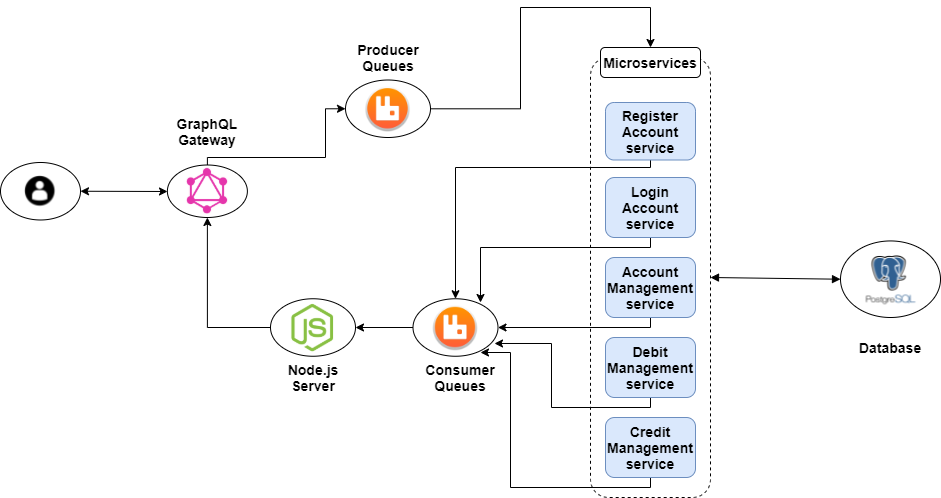

The diagram above was exported from draw.io. Its source (the exported page's mxGraphModel, read from the mxfile embedded in the PNG):
<mxGraphModel dx="868" dy="1582" grid="1" gridSize="10" guides="1" tooltips="1" connect="1" arrows="1" fold="1" page="1" pageScale="1" pageWidth="850" pageHeight="1100" math="0" shadow="0">
  <root>
    <mxCell id="0" />
    <mxCell id="1" parent="0" />
    <mxCell id="d-t_Jn-KoamVpyIUlIRO-39" style="edgeStyle=orthogonalEdgeStyle;rounded=0;orthogonalLoop=1;jettySize=auto;html=1;entryX=0;entryY=0.5;entryDx=0;entryDy=0;" parent="1" source="d-t_Jn-KoamVpyIUlIRO-6" target="d-t_Jn-KoamVpyIUlIRO-35" edge="1">
      <mxGeometry relative="1" as="geometry">
        <Array as="points">
          <mxPoint x="287" y="130" />
          <mxPoint x="405" y="130" />
          <mxPoint x="405" y="81" />
        </Array>
      </mxGeometry>
    </mxCell>
    <mxCell id="d-t_Jn-KoamVpyIUlIRO-6" value="" style="ellipse;whiteSpace=wrap;html=1;" parent="1" vertex="1">
      <mxGeometry x="246.88" y="137.5" width="80" height="52.5" as="geometry" />
    </mxCell>
    <mxCell id="d-t_Jn-KoamVpyIUlIRO-10" value="&lt;h3&gt;GraphQL Gateway&lt;/h3&gt;" style="text;html=1;strokeColor=none;fillColor=none;align=center;verticalAlign=middle;whiteSpace=wrap;rounded=0;" parent="1" vertex="1">
      <mxGeometry x="266.88" y="93.75" width="40" height="20" as="geometry" />
    </mxCell>
    <mxCell id="d-t_Jn-KoamVpyIUlIRO-13" style="edgeStyle=orthogonalEdgeStyle;rounded=0;orthogonalLoop=1;jettySize=auto;html=1;" parent="1" target="d-t_Jn-KoamVpyIUlIRO-6" edge="1">
      <mxGeometry relative="1" as="geometry">
        <mxPoint x="350" y="300" as="sourcePoint" />
      </mxGeometry>
    </mxCell>
    <mxCell id="d-t_Jn-KoamVpyIUlIRO-16" value="" style="rounded=1;whiteSpace=wrap;html=1;dashed=1;" parent="1" vertex="1">
      <mxGeometry x="670" y="30" width="120" height="440" as="geometry" />
    </mxCell>
    <mxCell id="d-t_Jn-KoamVpyIUlIRO-79" style="edgeStyle=orthogonalEdgeStyle;rounded=0;orthogonalLoop=1;jettySize=auto;html=1;" parent="1" source="d-t_Jn-KoamVpyIUlIRO-17" target="d-t_Jn-KoamVpyIUlIRO-71" edge="1">
      <mxGeometry relative="1" as="geometry">
        <Array as="points">
          <mxPoint x="730" y="140" />
          <mxPoint x="535" y="140" />
        </Array>
      </mxGeometry>
    </mxCell>
    <mxCell id="d-t_Jn-KoamVpyIUlIRO-17" value="&lt;h3&gt;Register Account service&lt;/h3&gt;" style="rounded=1;whiteSpace=wrap;html=1;fillColor=#dae8fc;strokeColor=#6c8ebf;" parent="1" vertex="1">
      <mxGeometry x="685" y="75" width="90" height="57.5" as="geometry" />
    </mxCell>
    <mxCell id="d-t_Jn-KoamVpyIUlIRO-81" style="edgeStyle=orthogonalEdgeStyle;rounded=0;orthogonalLoop=1;jettySize=auto;html=1;entryX=1;entryY=0;entryDx=0;entryDy=0;" parent="1" source="d-t_Jn-KoamVpyIUlIRO-20" target="d-t_Jn-KoamVpyIUlIRO-72" edge="1">
      <mxGeometry relative="1" as="geometry">
        <Array as="points">
          <mxPoint x="730" y="220" />
          <mxPoint x="560" y="220" />
        </Array>
      </mxGeometry>
    </mxCell>
    <mxCell id="d-t_Jn-KoamVpyIUlIRO-20" value="&lt;h3&gt;Login Account service&lt;/h3&gt;" style="rounded=1;whiteSpace=wrap;html=1;fillColor=#dae8fc;strokeColor=#6c8ebf;" parent="1" vertex="1">
      <mxGeometry x="685" y="150" width="90" height="60" as="geometry" />
    </mxCell>
    <mxCell id="d-t_Jn-KoamVpyIUlIRO-82" style="edgeStyle=orthogonalEdgeStyle;rounded=0;orthogonalLoop=1;jettySize=auto;html=1;entryX=1;entryY=0.5;entryDx=0;entryDy=0;" parent="1" source="d-t_Jn-KoamVpyIUlIRO-21" target="d-t_Jn-KoamVpyIUlIRO-71" edge="1">
      <mxGeometry relative="1" as="geometry">
        <Array as="points">
          <mxPoint x="730" y="300" />
        </Array>
      </mxGeometry>
    </mxCell>
    <mxCell id="d-t_Jn-KoamVpyIUlIRO-21" value="&lt;h3&gt;Account Management service&lt;/h3&gt;" style="rounded=1;whiteSpace=wrap;html=1;fillColor=#dae8fc;strokeColor=#6c8ebf;" parent="1" vertex="1">
      <mxGeometry x="685" y="230" width="90" height="60" as="geometry" />
    </mxCell>
    <mxCell id="d-t_Jn-KoamVpyIUlIRO-83" style="edgeStyle=orthogonalEdgeStyle;rounded=0;orthogonalLoop=1;jettySize=auto;html=1;entryX=0.959;entryY=0.778;entryDx=0;entryDy=0;entryPerimeter=0;" parent="1" source="d-t_Jn-KoamVpyIUlIRO-22" target="d-t_Jn-KoamVpyIUlIRO-71" edge="1">
      <mxGeometry relative="1" as="geometry">
        <Array as="points">
          <mxPoint x="730" y="380" />
          <mxPoint x="631" y="380" />
          <mxPoint x="631" y="316" />
        </Array>
      </mxGeometry>
    </mxCell>
    <mxCell id="d-t_Jn-KoamVpyIUlIRO-22" value="&lt;h3&gt;Debit Management service&lt;/h3&gt;" style="rounded=1;whiteSpace=wrap;html=1;fillColor=#dae8fc;strokeColor=#6c8ebf;" parent="1" vertex="1">
      <mxGeometry x="685" y="310" width="90" height="60" as="geometry" />
    </mxCell>
    <mxCell id="d-t_Jn-KoamVpyIUlIRO-86" style="edgeStyle=orthogonalEdgeStyle;rounded=0;orthogonalLoop=1;jettySize=auto;html=1;entryX=1;entryY=1;entryDx=0;entryDy=0;" parent="1" source="d-t_Jn-KoamVpyIUlIRO-24" target="d-t_Jn-KoamVpyIUlIRO-72" edge="1">
      <mxGeometry relative="1" as="geometry">
        <Array as="points">
          <mxPoint x="730" y="460" />
          <mxPoint x="590" y="460" />
          <mxPoint x="590" y="325" />
        </Array>
      </mxGeometry>
    </mxCell>
    <mxCell id="d-t_Jn-KoamVpyIUlIRO-24" value="&lt;h3&gt;Credit Management service&lt;/h3&gt;" style="rounded=1;whiteSpace=wrap;html=1;fillColor=#dae8fc;strokeColor=#6c8ebf;" parent="1" vertex="1">
      <mxGeometry x="685" y="390" width="90" height="60" as="geometry" />
    </mxCell>
    <mxCell id="d-t_Jn-KoamVpyIUlIRO-52" style="edgeStyle=orthogonalEdgeStyle;rounded=0;orthogonalLoop=1;jettySize=auto;html=1;entryX=0.5;entryY=0;entryDx=0;entryDy=0;" parent="1" source="d-t_Jn-KoamVpyIUlIRO-35" target="d-t_Jn-KoamVpyIUlIRO-51" edge="1">
      <mxGeometry relative="1" as="geometry">
        <Array as="points">
          <mxPoint x="600" y="81" />
          <mxPoint x="600" y="-20" />
          <mxPoint x="730" y="-20" />
        </Array>
      </mxGeometry>
    </mxCell>
    <mxCell id="d-t_Jn-KoamVpyIUlIRO-35" value="" style="ellipse;whiteSpace=wrap;html=1;" parent="1" vertex="1">
      <mxGeometry x="425" y="52.5" width="85" height="57.5" as="geometry" />
    </mxCell>
    <mxCell id="d-t_Jn-KoamVpyIUlIRO-36" value="" style="shape=image;imageAspect=0;aspect=fixed;verticalLabelPosition=bottom;verticalAlign=top;image=https://upload.wikimedia.org/wikipedia/commons/thumb/1/17/GraphQL_Logo.svg/1200px-GraphQL_Logo.svg.png;" parent="1" vertex="1">
      <mxGeometry x="263.76" y="140.63" width="46.25" height="46.25" as="geometry" />
    </mxCell>
    <mxCell id="d-t_Jn-KoamVpyIUlIRO-37" value="" style="shape=image;imageAspect=0;aspect=fixed;verticalLabelPosition=bottom;verticalAlign=top;image=https://jpadilla.github.io/rabbitmqapp/assets/img/icon.png;" parent="1" vertex="1">
      <mxGeometry x="442.5" y="56.25" width="50" height="50" as="geometry" />
    </mxCell>
    <mxCell id="d-t_Jn-KoamVpyIUlIRO-51" value="" style="rounded=1;whiteSpace=wrap;html=1;fontStyle=1" parent="1" vertex="1">
      <mxGeometry x="680" y="20" width="100" height="30" as="geometry" />
    </mxCell>
    <mxCell id="d-t_Jn-KoamVpyIUlIRO-65" value="" style="ellipse;whiteSpace=wrap;html=1;" parent="1" vertex="1">
      <mxGeometry x="350" y="271.25" width="85" height="57.5" as="geometry" />
    </mxCell>
    <mxCell id="d-t_Jn-KoamVpyIUlIRO-69" value="" style="shape=image;imageAspect=0;aspect=fixed;verticalLabelPosition=bottom;verticalAlign=top;strokeColor=#000000;image=https://firebearstudio.com/blog/wp-content/uploads/2015/10/Node-e1443953851722.png;" parent="1" vertex="1">
      <mxGeometry x="362.07" y="275" width="60.87" height="50" as="geometry" />
    </mxCell>
    <mxCell id="d-t_Jn-KoamVpyIUlIRO-73" style="edgeStyle=orthogonalEdgeStyle;rounded=0;orthogonalLoop=1;jettySize=auto;html=1;exitX=0;exitY=0.5;exitDx=0;exitDy=0;entryX=1;entryY=0.5;entryDx=0;entryDy=0;" parent="1" source="d-t_Jn-KoamVpyIUlIRO-71" target="d-t_Jn-KoamVpyIUlIRO-65" edge="1">
      <mxGeometry relative="1" as="geometry" />
    </mxCell>
    <mxCell id="d-t_Jn-KoamVpyIUlIRO-71" value="" style="ellipse;whiteSpace=wrap;html=1;" parent="1" vertex="1">
      <mxGeometry x="492.5" y="271.25" width="85" height="57.5" as="geometry" />
    </mxCell>
    <mxCell id="d-t_Jn-KoamVpyIUlIRO-72" value="" style="shape=image;imageAspect=0;aspect=fixed;verticalLabelPosition=bottom;verticalAlign=top;image=https://jpadilla.github.io/rabbitmqapp/assets/img/icon.png;" parent="1" vertex="1">
      <mxGeometry x="510" y="275" width="50" height="50" as="geometry" />
    </mxCell>
    <mxCell id="d-t_Jn-KoamVpyIUlIRO-76" value="&lt;h3&gt;Node.js Server&lt;/h3&gt;" style="text;html=1;strokeColor=none;fillColor=none;align=center;verticalAlign=middle;whiteSpace=wrap;rounded=0;fontStyle=1" parent="1" vertex="1">
      <mxGeometry x="372.5" y="340" width="40" height="20" as="geometry" />
    </mxCell>
    <mxCell id="d-t_Jn-KoamVpyIUlIRO-77" value="&lt;h3&gt;Producer Queues&lt;/h3&gt;" style="text;html=1;strokeColor=none;fillColor=none;align=center;verticalAlign=middle;whiteSpace=wrap;rounded=0;fontStyle=1" parent="1" vertex="1">
      <mxGeometry x="447.5" y="20" width="40" height="20" as="geometry" />
    </mxCell>
    <mxCell id="d-t_Jn-KoamVpyIUlIRO-78" value="&lt;h3&gt;Consumer Queues&lt;/h3&gt;" style="text;html=1;strokeColor=none;fillColor=none;align=center;verticalAlign=middle;whiteSpace=wrap;rounded=0;fontStyle=1" parent="1" vertex="1">
      <mxGeometry x="520" y="340" width="40" height="20" as="geometry" />
    </mxCell>
    <mxCell id="d-t_Jn-KoamVpyIUlIRO-87" value="&lt;h3&gt;Microservices&lt;/h3&gt;" style="text;html=1;strokeColor=none;fillColor=none;align=center;verticalAlign=middle;whiteSpace=wrap;rounded=0;" parent="1" vertex="1">
      <mxGeometry x="710" y="27.5" width="40" height="15" as="geometry" />
    </mxCell>
    <mxCell id="d-t_Jn-KoamVpyIUlIRO-93" value="" style="ellipse;whiteSpace=wrap;html=1;strokeColor=#000000;" parent="1" vertex="1">
      <mxGeometry x="920" y="213.44" width="100" height="76.56" as="geometry" />
    </mxCell>
    <mxCell id="d-t_Jn-KoamVpyIUlIRO-97" value="" style="endArrow=block;startArrow=block;endFill=1;startFill=1;html=1;exitX=1;exitY=0.5;exitDx=0;exitDy=0;entryX=0;entryY=0.5;entryDx=0;entryDy=0;" parent="1" source="d-t_Jn-KoamVpyIUlIRO-16" target="d-t_Jn-KoamVpyIUlIRO-93" edge="1">
      <mxGeometry width="160" relative="1" as="geometry">
        <mxPoint x="890" y="310" as="sourcePoint" />
        <mxPoint x="1050" y="310" as="targetPoint" />
      </mxGeometry>
    </mxCell>
    <mxCell id="d-t_Jn-KoamVpyIUlIRO-98" value="" style="shape=image;imageAspect=0;aspect=fixed;verticalLabelPosition=bottom;verticalAlign=top;strokeColor=#000000;image=https://logonoid.com/images/postgresql-logo.png;" parent="1" vertex="1">
      <mxGeometry x="941.6" y="220.16" width="56.81" height="63.12" as="geometry" />
    </mxCell>
    <mxCell id="d-t_Jn-KoamVpyIUlIRO-99" value="&lt;h3&gt;Database&lt;/h3&gt;" style="text;html=1;strokeColor=none;fillColor=none;align=center;verticalAlign=middle;whiteSpace=wrap;rounded=0;fontStyle=1" parent="1" vertex="1">
      <mxGeometry x="950" y="310" width="40" height="20" as="geometry" />
    </mxCell>
    <mxCell id="d-t_Jn-KoamVpyIUlIRO-108" value="" style="ellipse;whiteSpace=wrap;html=1;strokeColor=#000000;" parent="1" vertex="1">
      <mxGeometry x="80" y="134.99" width="80" height="57.5" as="geometry" />
    </mxCell>
    <mxCell id="d-t_Jn-KoamVpyIUlIRO-111" value="" style="shape=image;imageAspect=0;aspect=fixed;verticalLabelPosition=bottom;verticalAlign=top;strokeColor=#000000;image=https://static.vecteezy.com/system/resources/previews/000/550/731/original/user-icon-vector.jpg;" parent="1" vertex="1">
      <mxGeometry x="100" y="144.06" width="39.37" height="39.37" as="geometry" />
    </mxCell>
    <mxCell id="d-t_Jn-KoamVpyIUlIRO-113" value="" style="endArrow=classic;startArrow=classic;html=1;exitX=1;exitY=0.5;exitDx=0;exitDy=0;" parent="1" source="d-t_Jn-KoamVpyIUlIRO-108" edge="1">
      <mxGeometry width="50" height="50" relative="1" as="geometry">
        <mxPoint x="460" y="200" as="sourcePoint" />
        <mxPoint x="247" y="164" as="targetPoint" />
      </mxGeometry>
    </mxCell>
  </root>
</mxGraphModel>